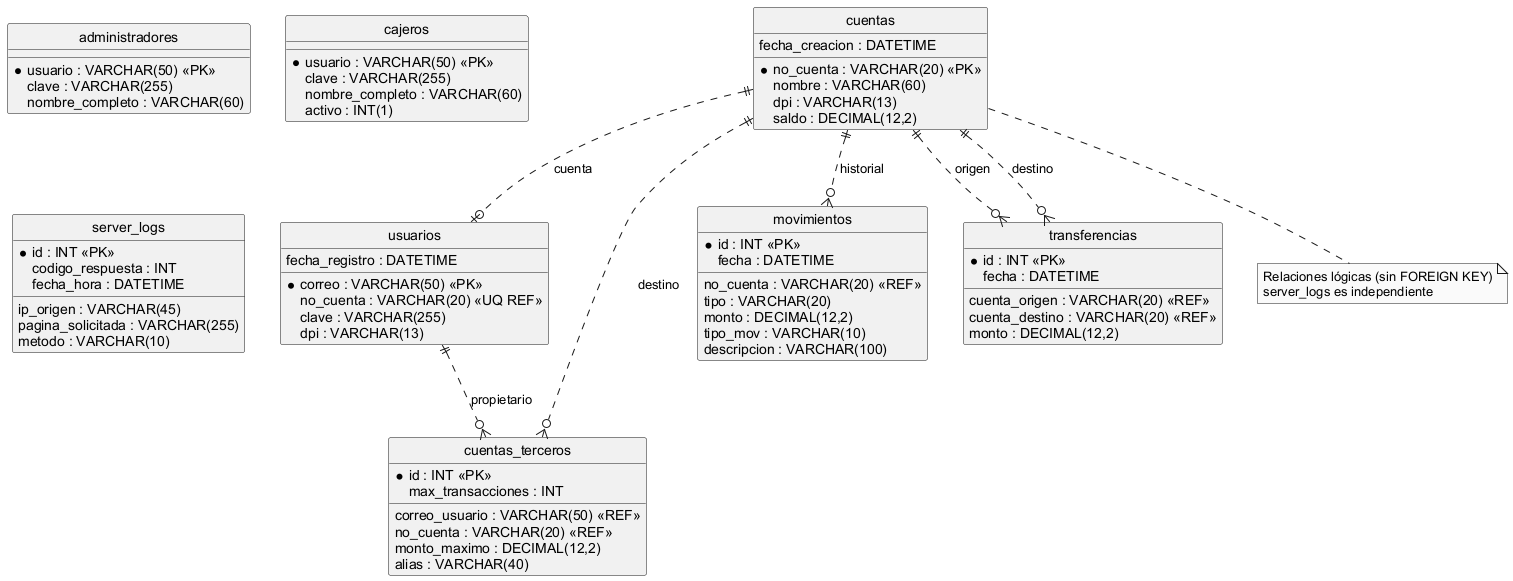

The diagram above was rendered by PlantUML. Its source (embedded in the PNG):
@startuml
skinparam monochrome true
skinparam shadowing false
skinparam defaultFontName Arial
hide circle
entity administradores {
 * usuario : VARCHAR(50) <<PK>>
 clave : VARCHAR(255)
 nombre_completo : VARCHAR(60)
}
entity cajeros {
 * usuario : VARCHAR(50) <<PK>>
 clave : VARCHAR(255)
 nombre_completo : VARCHAR(60)
 activo : INT(1)
}
entity cuentas {
 * no_cuenta : VARCHAR(20) <<PK>>
 nombre : VARCHAR(60)
 dpi : VARCHAR(13)
 saldo : DECIMAL(12,2)
 fecha_creacion : DATETIME
}
entity usuarios {
 * correo : VARCHAR(50) <<PK>>
 no_cuenta : VARCHAR(20) <<UQ REF>>
 clave : VARCHAR(255)
 dpi : VARCHAR(13)
 fecha_registro : DATETIME
}
entity cuentas_terceros {
 * id : INT <<PK>>
 correo_usuario : VARCHAR(50) <<REF>>
 no_cuenta : VARCHAR(20) <<REF>>
 monto_maximo : DECIMAL(12,2)
 max_transacciones : INT
 alias : VARCHAR(40)
}
entity movimientos {
 * id : INT <<PK>>
 no_cuenta : VARCHAR(20) <<REF>>
 tipo : VARCHAR(20)
 monto : DECIMAL(12,2)
 tipo_mov : VARCHAR(10)
 descripcion : VARCHAR(100)
 fecha : DATETIME
}
entity transferencias {
 * id : INT <<PK>>
 cuenta_origen : VARCHAR(20) <<REF>>
 cuenta_destino : VARCHAR(20) <<REF>>
 monto : DECIMAL(12,2)
 fecha : DATETIME
}
entity server_logs {
 * id : INT <<PK>>
 ip_origen : VARCHAR(45)
 pagina_solicitada : VARCHAR(255)
 metodo : VARCHAR(10)
 codigo_respuesta : INT
 fecha_hora : DATETIME
}
cuentas ||..o| usuarios : cuenta
usuarios ||..o{ cuentas_terceros : propietario
cuentas ||..o{ cuentas_terceros : destino
cuentas ||..o{ movimientos : historial
cuentas ||..o{ transferencias : origen
cuentas ||..o{ transferencias : destino
note bottom of cuentas
Relaciones lógicas (sin FOREIGN KEY)
server_logs es independiente
end note
@enduml